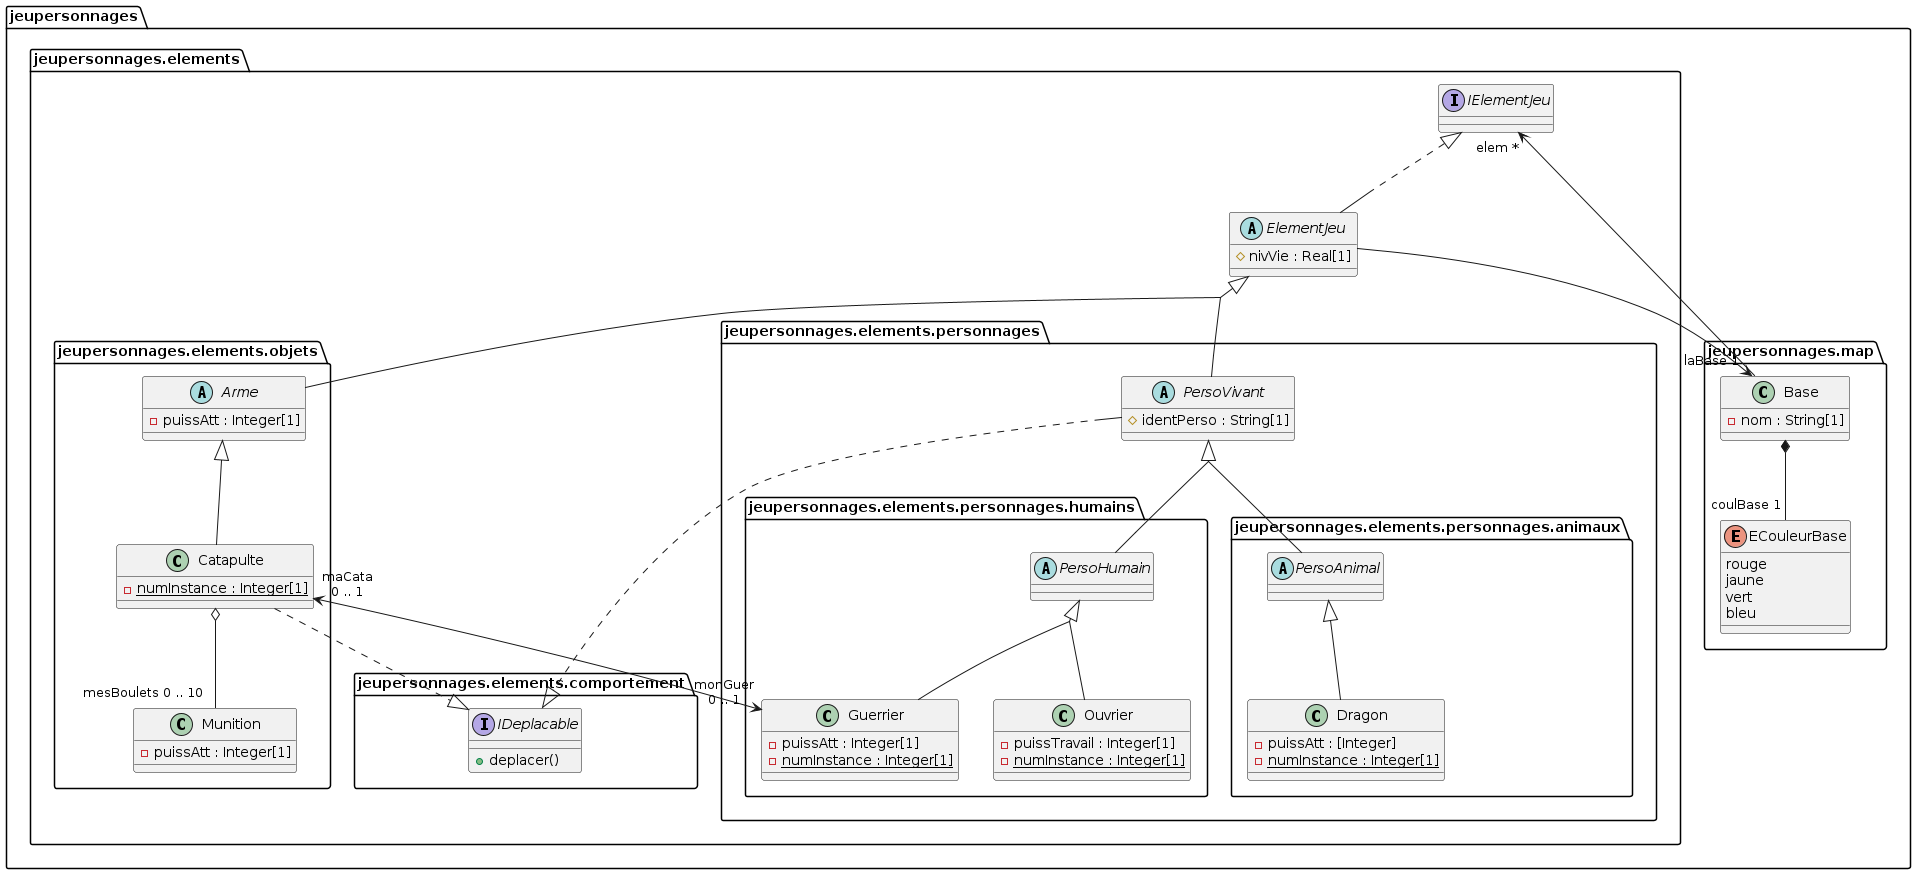

The diagram above was rendered by PlantUML. Its source (embedded in the PNG):
@startuml
skinparam groupinheritance 2
package jeupersonnages{
        package jeupersonnages.map {
                enum ECouleurBase {
                        rouge
                        jaune
                        vert
                        bleu
                }
                class Base{
                        -nom : String[1]
                }
                Base *--"coulBase 1" ECouleurBase
        }
        package jeupersonnages.elements {
                abstract ElementJeu {
                        #nivVie : Real[1]
                }
                package jeupersonnages.elements.personnages {
                        abstract PersoVivant {
                                #identPerso : String[1]
                        }
                        package jeupersonnages.elements.personnages.humains {
                                abstract PersoHumain {

                                }
                                class Ouvrier {
                                        -puissTravail : Integer[1]
                                        -{static} numInstance : Integer[1]
                                }
                                class Guerrier {
                                        -puissAtt : Integer[1]
                                        -{static} numInstance : Integer[1]
                                }
                                PersoHumain <|-- Ouvrier
                                PersoHumain <|-- Guerrier
                        }
                        PersoVivant <|-- PersoHumain
                        package jeupersonnages.elements.personnages.animaux {
                                abstract PersoAnimal{

                                }
                                class Dragon {
                                        -puissAtt : [Integer]
                                        -{static} numInstance : Integer[1]
                                }
                                PersoAnimal <|-- Dragon
                        }
                        PersoVivant <|-- PersoAnimal
                }
                ElementJeu <|-- PersoVivant
                interface IElementJeu {
                }
                IElementJeu <|.. ElementJeu
                package jeupersonnages.elements.objets {
                        abstract Arme {
                                -puissAtt : Integer[1]
                        }
                        class Catapulte {
                                -{static} numInstance : Integer[1]
                        }
                        Arme <|-- Catapulte
                        class Munition{
                                -puissAtt : Integer[1]
                        }
                        Catapulte o-- "mesBoulets 0 .. 10" Munition
                        Catapulte "maCata\n0 .. 1" <--> "monGuer\n0 .. 1" Guerrier

                }
                ElementJeu <|-- Arme
                package jeupersonnages.elements.comportement {
                        interface IDeplacable{
                                +deplacer()
                        }

                }
                Catapulte ..|> IDeplacable
                PersoVivant ..|> IDeplacable

        }
        IElementJeu "elem *" <-- Base
        ElementJeu --> "laBase 1" Base
}
@enduml